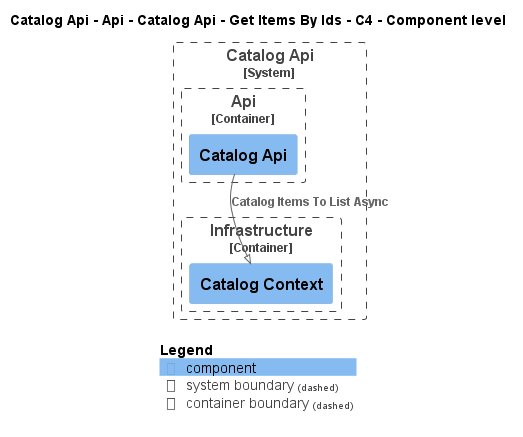

The diagram above was rendered by PlantUML. Its source (embedded in the PNG):
@startuml
!pragma layout smetana
!include ..\..\..\..\..\..\..\..\..\..\..\.c4s\C4_Component.puml

AddElementTag("c4interflow:lifecycle:new", $bgColor=green, $fontColor=#ffffff, $borderColor=green, $shadowing="False")
AddElementTag("c4interflow:lifecycle:changed", $bgColor=orange, $fontColor=#ffffff, $borderColor=orange, $shadowing="False")
AddElementTag("c4interflow:lifecycle:removed", $bgColor=red, $fontColor=#ffffff, $borderColor=red, $shadowing="False")

AddRelTag("c4interflow:lifecycle:new", $textColor=green, $lineColor=green)
AddRelTag("c4interflow:lifecycle:changed", $textColor=orange, $lineColor=orange)
AddRelTag("c4interflow:lifecycle:removed", $textColor=red, $lineColor=red)

SHOW_PERSON_PORTRAIT()
LAYOUT_TOP_DOWN()

skinparam linetype polyline

title Catalog Api - Api - Catalog Api - Get Items By Ids - C4 - Component level


System_Boundary(dotnet.eShop.Architecture.SoftwareSystems.CatalogApi, "Catalog Api") {
    
Container_Boundary(dotnet.eShop.Architecture.SoftwareSystems.CatalogApi.Containers.Api, "Api") {
    Component(dotnet.eShop.Architecture.SoftwareSystems.CatalogApi.Containers.Api.Components.CatalogApi, "Catalog Api", "", "")
}
    
Container_Boundary(dotnet.eShop.Architecture.SoftwareSystems.CatalogApi.Containers.Infrastructure, "Infrastructure") {
    Component(dotnet.eShop.Architecture.SoftwareSystems.CatalogApi.Containers.Infrastructure.Components.CatalogContext, "Catalog Context", "", "")
}
}

Rel(dotnet.eShop.Architecture.SoftwareSystems.CatalogApi.Containers.Api.Components.CatalogApi, dotnet.eShop.Architecture.SoftwareSystems.CatalogApi.Containers.Infrastructure.Components.CatalogContext, "Catalog Items To List Async")


SHOW_LEGEND()
@enduml